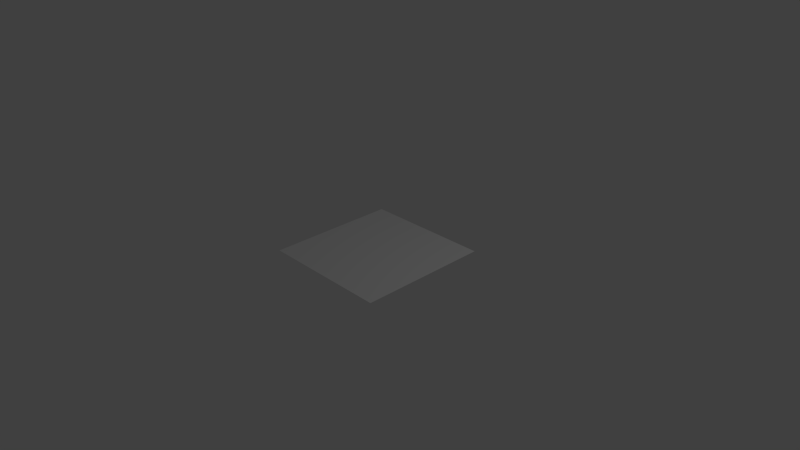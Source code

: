 # Source: test-scripts.blend  (saved by Blender 2.54.0; exported with 4.5.12 LTS)
import bpy
from mathutils import Matrix  # noqa: F401  (used for matrix-valued properties, if any)

bpy.ops.wm.read_factory_settings(use_empty=True)
scene = bpy.context.scene
scene.name = 'Scene'

# ---- collections
col_collection_1 = bpy.data.collections.new('Collection 1'); scene.collection.children.link(col_collection_1)

# ---- world
world_world = bpy.data.worlds.new('World'); scene.world = world_world
world_world.color = (0.05088, 0.05088, 0.05088)
world_world.use_sun_shadow = False
world_world.sun_shadow_jitter_overblur = 0.0
world_world.cycles.sampling_method = 'MANUAL'
world_world.cycles.sample_map_resolution = 256

# ---- cameras
cam_camera = bpy.data.cameras.new('Camera')
cam_camera.clip_end = 100.0
cam_camera.lens = 35.0
cam_camera.ortho_scale = 7.314
cam_camera.dof.focus_distance = 0.0
cam_camera.dof.aperture_fstop = 128.0

# ---- lights
light_lamp = bpy.data.lights.new('Lamp', 'POINT')
light_lamp.transmission_factor = 0.0
light_lamp.cutoff_distance = 30.0
light_lamp.energy = 100.0
light_lamp.shadow_buffer_clip_start = 1.001
light_lamp.shadow_soft_size = 1.0
light_lamp.shadow_maximum_resolution = 0.006
light_lamp.use_absolute_resolution = True
light_lamp.cycles.use_multiple_importance_sampling = False

# ---- meshes
me_plane = bpy.data.meshes.new('Plane')
me_plane.from_pydata([(1.0, 1.0, 0.0), (1.0, -1.0, 0.0), (-1.0, -1.0, 0.0), (-1.0, 1.0, 0.0), (-5.96e-08, -1.0, 0.0), (1.788e-07, 1.0, 0.0)], [], [(0, 5, 4, 1), (5, 3, 2, 4)])
me_plane.use_remesh_preserve_volume = False
me_plane.use_remesh_preserve_attributes = False
me_plane.use_mirror_vertex_groups = False
me_plane.update()

# ---- objects
ob_plane = bpy.data.objects.new('Plane', me_plane)
ob_lamp = bpy.data.objects.new('Lamp', light_lamp)
ob_camera = bpy.data.objects.new('Camera', cam_camera)

# ---- transforms, parenting, visibility, modifiers, constraints
ob_plane.location = (0.0, 0.0, 0.0)
ob_plane.empty_display_type = 'ARROWS'
ob_plane.lineart.crease_threshold = 0.0
ob_lamp.location = (4.076, 1.005, 5.904)
ob_lamp.rotation_euler = (0.6503, 0.05522, 1.866)
ob_lamp.lock_rotations_4d = False
ob_lamp.empty_display_type = 'ARROWS'
ob_lamp.color = (0.0, 0.0, 0.0, 0.0)
ob_lamp.lineart.crease_threshold = 0.0
ob_camera.location = (7.481, -6.508, 5.344)
ob_camera.rotation_euler = (1.109, 0.01082, 0.8149)
ob_camera.lock_rotations_4d = False
ob_camera.empty_display_type = 'ARROWS'
ob_camera.color = (0.0, 0.0, 0.0, 0.0)
ob_camera.display_type = 'WIRE'
ob_camera.lineart.crease_threshold = 0.0

# ---- collection membership
col_collection_1.objects.link(ob_plane)
col_collection_1.objects.link(ob_lamp)
col_collection_1.objects.link(ob_camera)

# ---- scene / render settings (as saved in the file)
scene.camera = ob_camera
scene.frame_start = 1; scene.frame_end = 250; scene.frame_set(1)
scene.render.engine = 'BLENDER_EEVEE_NEXT'
scene.render.image_settings.color_mode = 'RGB'
scene.render.image_settings.compression = 90
scene.render.resolution_percentage = 50
scene.render.dither_intensity = 0.0
scene.render.bake_margin = 2
scene.render.bake_bias = 0.0
scene.cycles.use_denoising = False
scene.cycles.samples = 10
scene.cycles.sampling_pattern = 'TABULATED_SOBOL'
scene.cycles.light_sampling_threshold = 0.0
scene.cycles.use_adaptive_sampling = False
scene.cycles.use_light_tree = False
scene.cycles.blur_glossy = 0.0
scene.cycles.volume_bounces = 1
scene.cycles.pixel_filter_type = 'GAUSSIAN'
scene.cycles.sample_clamp_indirect = 0.0
scene.view_settings.view_transform = 'Standard'
bpy.context.view_layer.update()
